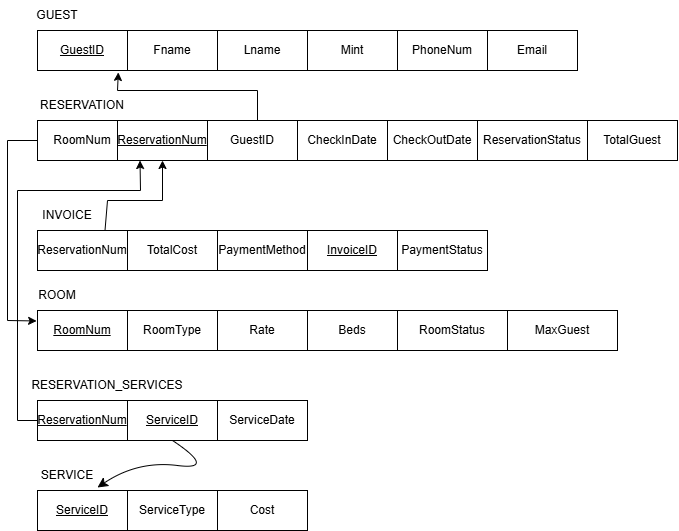

The diagram above was exported from draw.io. Its source (the exported page's mxGraphModel, read from the mxfile embedded in the PNG):
<mxGraphModel dx="629" dy="785" grid="1" gridSize="10" guides="1" tooltips="1" connect="1" arrows="1" fold="1" page="1" pageScale="1" pageWidth="850" pageHeight="1100" math="0" shadow="0">
  <root>
    <mxCell id="0" />
    <mxCell id="1" parent="0" />
    <mxCell id="XR7_TCbPylkRvTFgPrQ_-24" value="&lt;u&gt;GuestID&lt;/u&gt;" style="rounded=0;whiteSpace=wrap;html=1;" parent="1" vertex="1">
      <mxGeometry x="40" y="80" width="90" height="40" as="geometry" />
    </mxCell>
    <mxCell id="XR7_TCbPylkRvTFgPrQ_-25" value="Fname" style="rounded=0;whiteSpace=wrap;html=1;" parent="1" vertex="1">
      <mxGeometry x="130" y="80" width="90" height="40" as="geometry" />
    </mxCell>
    <mxCell id="XR7_TCbPylkRvTFgPrQ_-26" value="CheckInDate" style="rounded=0;whiteSpace=wrap;html=1;" parent="1" vertex="1">
      <mxGeometry x="300" y="170" width="90" height="40" as="geometry" />
    </mxCell>
    <mxCell id="XR7_TCbPylkRvTFgPrQ_-28" value="RoomType" style="rounded=0;whiteSpace=wrap;html=1;" parent="1" vertex="1">
      <mxGeometry x="130" y="360" width="90" height="40" as="geometry" />
    </mxCell>
    <mxCell id="XR7_TCbPylkRvTFgPrQ_-29" value="&lt;u&gt;RoomNum&lt;/u&gt;" style="rounded=0;whiteSpace=wrap;html=1;" parent="1" vertex="1">
      <mxGeometry x="40" y="360" width="90" height="40" as="geometry" />
    </mxCell>
    <mxCell id="XR7_TCbPylkRvTFgPrQ_-30" value="Rate" style="rounded=0;whiteSpace=wrap;html=1;" parent="1" vertex="1">
      <mxGeometry x="220" y="360" width="90" height="40" as="geometry" />
    </mxCell>
    <mxCell id="XR7_TCbPylkRvTFgPrQ_-31" value="RoomNum" style="rounded=0;whiteSpace=wrap;html=1;" parent="1" vertex="1">
      <mxGeometry x="40" y="170" width="90" height="40" as="geometry" />
    </mxCell>
    <mxCell id="XR7_TCbPylkRvTFgPrQ_-32" value="GuestID" style="rounded=0;whiteSpace=wrap;html=1;" parent="1" vertex="1">
      <mxGeometry x="210" y="170" width="90" height="40" as="geometry" />
    </mxCell>
    <mxCell id="XR7_TCbPylkRvTFgPrQ_-34" value="PhoneNum" style="rounded=0;whiteSpace=wrap;html=1;" parent="1" vertex="1">
      <mxGeometry x="400" y="80" width="90" height="40" as="geometry" />
    </mxCell>
    <mxCell id="XR7_TCbPylkRvTFgPrQ_-35" value="Mint" style="rounded=0;whiteSpace=wrap;html=1;" parent="1" vertex="1">
      <mxGeometry x="310" y="80" width="90" height="40" as="geometry" />
    </mxCell>
    <mxCell id="XR7_TCbPylkRvTFgPrQ_-36" value="Lname" style="rounded=0;whiteSpace=wrap;html=1;" parent="1" vertex="1">
      <mxGeometry x="220" y="80" width="90" height="40" as="geometry" />
    </mxCell>
    <mxCell id="XR7_TCbPylkRvTFgPrQ_-37" value="GUEST" style="text;strokeColor=none;align=center;fillColor=none;html=1;verticalAlign=middle;whiteSpace=wrap;rounded=0;" parent="1" vertex="1">
      <mxGeometry x="30" y="50" width="60" height="30" as="geometry" />
    </mxCell>
    <mxCell id="XR7_TCbPylkRvTFgPrQ_-38" value="ROOM" style="text;strokeColor=none;align=center;fillColor=none;html=1;verticalAlign=middle;whiteSpace=wrap;rounded=0;" parent="1" vertex="1">
      <mxGeometry x="30" y="330" width="60" height="30" as="geometry" />
    </mxCell>
    <mxCell id="XR7_TCbPylkRvTFgPrQ_-47" value="Email" style="rounded=0;whiteSpace=wrap;html=1;" parent="1" vertex="1">
      <mxGeometry x="490" y="80" width="90" height="40" as="geometry" />
    </mxCell>
    <mxCell id="XR7_TCbPylkRvTFgPrQ_-49" value="PaymentMethod" style="rounded=0;whiteSpace=wrap;html=1;" parent="1" vertex="1">
      <mxGeometry x="220" y="280" width="90" height="40" as="geometry" />
    </mxCell>
    <mxCell id="XR7_TCbPylkRvTFgPrQ_-50" value="ReservationNum" style="rounded=0;whiteSpace=wrap;html=1;" parent="1" vertex="1">
      <mxGeometry x="40" y="280" width="90" height="40" as="geometry" />
    </mxCell>
    <mxCell id="XR7_TCbPylkRvTFgPrQ_-52" value="TotalCost" style="rounded=0;whiteSpace=wrap;html=1;" parent="1" vertex="1">
      <mxGeometry x="130" y="280" width="90" height="40" as="geometry" />
    </mxCell>
    <mxCell id="XR7_TCbPylkRvTFgPrQ_-53" value="&lt;u&gt;InvoiceID&lt;/u&gt;" style="rounded=0;whiteSpace=wrap;html=1;" parent="1" vertex="1">
      <mxGeometry x="310" y="280" width="90" height="40" as="geometry" />
    </mxCell>
    <mxCell id="XR7_TCbPylkRvTFgPrQ_-54" value="RESERVATION_SERVICES" style="text;strokeColor=none;align=center;fillColor=none;html=1;verticalAlign=middle;whiteSpace=wrap;rounded=0;" parent="1" vertex="1">
      <mxGeometry x="80" y="420" width="60" height="30" as="geometry" />
    </mxCell>
    <mxCell id="XR7_TCbPylkRvTFgPrQ_-59" value="RESERVATION" style="text;strokeColor=none;align=center;fillColor=none;html=1;verticalAlign=middle;whiteSpace=wrap;rounded=0;" parent="1" vertex="1">
      <mxGeometry x="55" y="140" width="60" height="30" as="geometry" />
    </mxCell>
    <mxCell id="XR7_TCbPylkRvTFgPrQ_-62" value="INVOICE" style="text;strokeColor=none;align=center;fillColor=none;html=1;verticalAlign=middle;whiteSpace=wrap;rounded=0;" parent="1" vertex="1">
      <mxGeometry x="40" y="250" width="60" height="30" as="geometry" />
    </mxCell>
    <mxCell id="XR7_TCbPylkRvTFgPrQ_-68" value="&lt;u&gt;ReservationNum&lt;/u&gt;" style="rounded=0;whiteSpace=wrap;html=1;" parent="1" vertex="1">
      <mxGeometry x="120" y="170" width="90" height="40" as="geometry" />
    </mxCell>
    <mxCell id="5NZ5ec4ism4r_NwvHjk_-2" value="&lt;u&gt;ServiceID&lt;/u&gt;" style="rounded=0;whiteSpace=wrap;html=1;" parent="1" vertex="1">
      <mxGeometry x="130" y="450" width="90" height="40" as="geometry" />
    </mxCell>
    <mxCell id="sEOGmlJruzPFii6k7_av-2" value="PaymentStatus" style="rounded=0;whiteSpace=wrap;html=1;" parent="1" vertex="1">
      <mxGeometry x="400" y="280" width="90" height="40" as="geometry" />
    </mxCell>
    <mxCell id="vIffw-rdAB5LK0NFjPSd-1" value="" style="endArrow=classic;html=1;rounded=0;exitX=0;exitY=0.5;exitDx=0;exitDy=0;entryX=-0.01;entryY=0.262;entryDx=0;entryDy=0;entryPerimeter=0;" parent="1" source="XR7_TCbPylkRvTFgPrQ_-31" target="XR7_TCbPylkRvTFgPrQ_-29" edge="1">
      <mxGeometry width="50" height="50" relative="1" as="geometry">
        <mxPoint x="310" y="510" as="sourcePoint" />
        <mxPoint x="360" y="460" as="targetPoint" />
        <Array as="points">
          <mxPoint x="10" y="190" />
          <mxPoint x="10" y="370" />
        </Array>
      </mxGeometry>
    </mxCell>
    <mxCell id="vIffw-rdAB5LK0NFjPSd-8" value="ServiceDate" style="rounded=0;whiteSpace=wrap;html=1;" parent="1" vertex="1">
      <mxGeometry x="220" y="450" width="90" height="40" as="geometry" />
    </mxCell>
    <mxCell id="vIffw-rdAB5LK0NFjPSd-24" value="" style="endArrow=classic;html=1;rounded=0;exitX=0.75;exitY=0;exitDx=0;exitDy=0;entryX=0.5;entryY=1;entryDx=0;entryDy=0;" parent="1" source="XR7_TCbPylkRvTFgPrQ_-50" target="XR7_TCbPylkRvTFgPrQ_-68" edge="1">
      <mxGeometry width="50" height="50" relative="1" as="geometry">
        <mxPoint x="340" y="300" as="sourcePoint" />
        <mxPoint x="390" y="250" as="targetPoint" />
        <Array as="points">
          <mxPoint x="110" y="250" />
          <mxPoint x="165" y="250" />
        </Array>
      </mxGeometry>
    </mxCell>
    <mxCell id="FoZbsa7cayhVyxddLM1U-1" value="CheckOutDate" style="rounded=0;whiteSpace=wrap;html=1;" parent="1" vertex="1">
      <mxGeometry x="390" y="170" width="90" height="40" as="geometry" />
    </mxCell>
    <mxCell id="FoZbsa7cayhVyxddLM1U-2" value="Beds" style="rounded=0;whiteSpace=wrap;html=1;" parent="1" vertex="1">
      <mxGeometry x="310" y="360" width="90" height="40" as="geometry" />
    </mxCell>
    <mxCell id="FoZbsa7cayhVyxddLM1U-3" value="&lt;u&gt;ReservationNum&lt;/u&gt;" style="rounded=0;whiteSpace=wrap;html=1;" parent="1" vertex="1">
      <mxGeometry x="40" y="450" width="90" height="40" as="geometry" />
    </mxCell>
    <mxCell id="FoZbsa7cayhVyxddLM1U-4" value="" style="endArrow=classic;html=1;rounded=0;exitX=0;exitY=0.5;exitDx=0;exitDy=0;entryX=0.25;entryY=1;entryDx=0;entryDy=0;" parent="1" source="FoZbsa7cayhVyxddLM1U-3" target="XR7_TCbPylkRvTFgPrQ_-68" edge="1">
      <mxGeometry width="50" height="50" relative="1" as="geometry">
        <mxPoint x="39" y="460" as="sourcePoint" />
        <mxPoint x="40" y="280" as="targetPoint" />
        <Array as="points">
          <mxPoint x="20" y="470" />
          <mxPoint x="20" y="240" />
          <mxPoint x="143" y="240" />
        </Array>
      </mxGeometry>
    </mxCell>
    <mxCell id="NjABJp6SDW7ILYt5X5Iv-1" value="SERVICE" style="text;strokeColor=none;align=center;fillColor=none;html=1;verticalAlign=middle;whiteSpace=wrap;rounded=0;" parent="1" vertex="1">
      <mxGeometry x="40" y="510" width="60" height="30" as="geometry" />
    </mxCell>
    <mxCell id="NjABJp6SDW7ILYt5X5Iv-2" value="&lt;u&gt;ServiceID&lt;/u&gt;" style="rounded=0;whiteSpace=wrap;html=1;" parent="1" vertex="1">
      <mxGeometry x="40" y="540" width="90" height="40" as="geometry" />
    </mxCell>
    <mxCell id="NjABJp6SDW7ILYt5X5Iv-3" value="ServiceType" style="rounded=0;whiteSpace=wrap;html=1;" parent="1" vertex="1">
      <mxGeometry x="130" y="540" width="90" height="40" as="geometry" />
    </mxCell>
    <mxCell id="NjABJp6SDW7ILYt5X5Iv-4" value="Cost" style="rounded=0;whiteSpace=wrap;html=1;" parent="1" vertex="1">
      <mxGeometry x="220" y="540" width="90" height="40" as="geometry" />
    </mxCell>
    <mxCell id="VEL65BRerqf4lFjT-Ydf-1" value="" style="endArrow=classic;html=1;rounded=0;fontSize=12;startSize=8;endSize=8;curved=1;exitX=0.5;exitY=1;exitDx=0;exitDy=0;" parent="1" source="5NZ5ec4ism4r_NwvHjk_-2" edge="1">
      <mxGeometry width="50" height="50" relative="1" as="geometry">
        <mxPoint x="250" y="510" as="sourcePoint" />
        <mxPoint x="100" y="537" as="targetPoint" />
        <Array as="points">
          <mxPoint x="220" y="520" />
          <mxPoint x="140" y="510" />
        </Array>
      </mxGeometry>
    </mxCell>
    <mxCell id="hBcFTQM5n3AVJ3nAM9xf-1" value="ReservationStatus" style="rounded=0;whiteSpace=wrap;html=1;" parent="1" vertex="1">
      <mxGeometry x="480" y="170" width="110" height="40" as="geometry" />
    </mxCell>
    <mxCell id="8Ww-5M2e1ch641Ex_sie-1" value="RoomStatus" style="rounded=0;whiteSpace=wrap;html=1;" parent="1" vertex="1">
      <mxGeometry x="400" y="360" width="110" height="40" as="geometry" />
    </mxCell>
    <mxCell id="9nAQ074ZgTPFpm7Hr4i5-1" value="MaxGuest" style="rounded=0;whiteSpace=wrap;html=1;" parent="1" vertex="1">
      <mxGeometry x="510" y="360" width="110" height="40" as="geometry" />
    </mxCell>
    <mxCell id="9nAQ074ZgTPFpm7Hr4i5-2" value="TotalGuest" style="rounded=0;whiteSpace=wrap;html=1;" parent="1" vertex="1">
      <mxGeometry x="590" y="170" width="90" height="40" as="geometry" />
    </mxCell>
    <mxCell id="9nAQ074ZgTPFpm7Hr4i5-4" value="" style="endArrow=classic;html=1;rounded=0;entryX=0.898;entryY=1.048;entryDx=0;entryDy=0;entryPerimeter=0;" parent="1" target="XR7_TCbPylkRvTFgPrQ_-24" edge="1">
      <mxGeometry width="50" height="50" relative="1" as="geometry">
        <mxPoint x="260" y="170" as="sourcePoint" />
        <mxPoint x="310" y="110" as="targetPoint" />
        <Array as="points">
          <mxPoint x="260" y="140" />
          <mxPoint x="120" y="140" />
        </Array>
      </mxGeometry>
    </mxCell>
  </root>
</mxGraphModel>